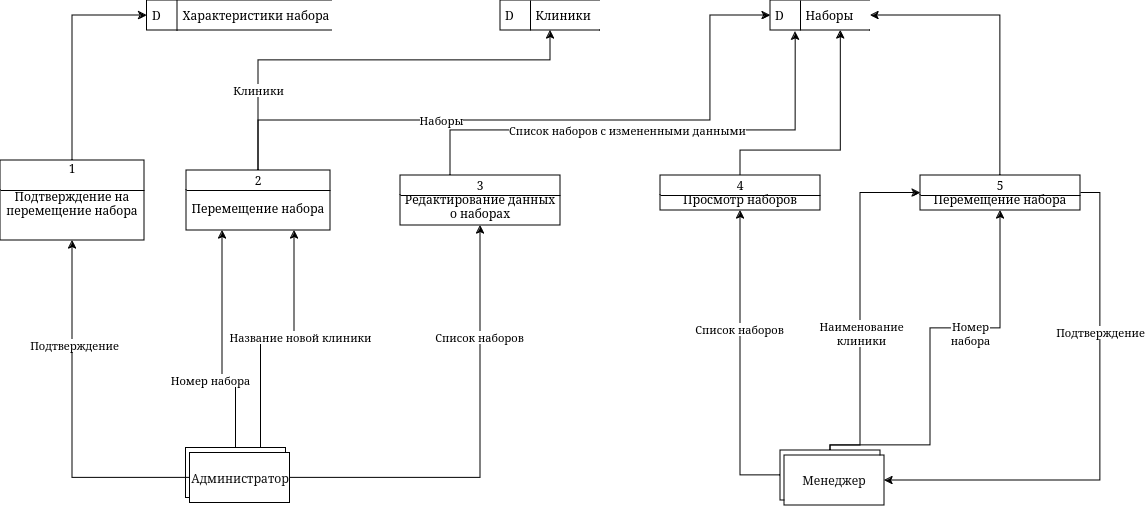

The diagram above was exported from draw.io. Its source (the exported page's mxGraphModel, read from the mxfile embedded in the PNG):
<mxGraphModel dx="959" dy="1614" grid="1" gridSize="10" guides="1" tooltips="1" connect="1" arrows="1" fold="1" page="1" pageScale="1" pageWidth="850" pageHeight="1100" background="#ffffff" math="0" shadow="0">
  <root>
    <mxCell id="0" />
    <mxCell id="1" parent="0" />
    <mxCell id="MEN7w-pZfLL2DkIXyNT3-49" style="edgeStyle=orthogonalEdgeStyle;rounded=0;orthogonalLoop=1;jettySize=auto;html=1;exitX=0.5;exitY=0;exitDx=0;exitDy=0;entryX=0.25;entryY=1;entryDx=0;entryDy=0;" edge="1" parent="1" source="MEN7w-pZfLL2DkIXyNT3-12" target="MEN7w-pZfLL2DkIXyNT3-47">
      <mxGeometry relative="1" as="geometry">
        <Array as="points">
          <mxPoint x="275" y="370" />
          <mxPoint x="262" y="370" />
        </Array>
      </mxGeometry>
    </mxCell>
    <mxCell id="MEN7w-pZfLL2DkIXyNT3-53" value="Номер набора" style="edgeLabel;html=1;align=center;verticalAlign=middle;resizable=0;points=[];" vertex="1" connectable="0" parent="MEN7w-pZfLL2DkIXyNT3-49">
      <mxGeometry x="0.4186" y="1" relative="1" as="geometry">
        <mxPoint x="-11" y="83" as="offset" />
      </mxGeometry>
    </mxCell>
    <mxCell id="MEN7w-pZfLL2DkIXyNT3-50" style="edgeStyle=orthogonalEdgeStyle;rounded=0;orthogonalLoop=1;jettySize=auto;html=1;exitX=0.75;exitY=0;exitDx=0;exitDy=0;entryX=0.75;entryY=1;entryDx=0;entryDy=0;" edge="1" parent="1" source="MEN7w-pZfLL2DkIXyNT3-12" target="MEN7w-pZfLL2DkIXyNT3-47">
      <mxGeometry relative="1" as="geometry" />
    </mxCell>
    <mxCell id="MEN7w-pZfLL2DkIXyNT3-51" value="Название новой клиники" style="edgeLabel;html=1;align=center;verticalAlign=middle;resizable=0;points=[];" vertex="1" connectable="0" parent="MEN7w-pZfLL2DkIXyNT3-50">
      <mxGeometry x="0.1107" y="2" relative="1" as="geometry">
        <mxPoint x="9" as="offset" />
      </mxGeometry>
    </mxCell>
    <mxCell id="MEN7w-pZfLL2DkIXyNT3-12" value="\" style="html=1;dashed=0;whiteSpace=wrap;" vertex="1" parent="1">
      <mxGeometry x="225.5" y="437.5" width="100" height="50" as="geometry" />
    </mxCell>
    <mxCell id="MEN7w-pZfLL2DkIXyNT3-37" style="edgeStyle=orthogonalEdgeStyle;rounded=0;orthogonalLoop=1;jettySize=auto;html=1;exitX=0;exitY=0.5;exitDx=0;exitDy=0;entryX=0.5;entryY=1;entryDx=0;entryDy=0;" edge="1" parent="1" source="MEN7w-pZfLL2DkIXyNT3-13" target="MEN7w-pZfLL2DkIXyNT3-48">
      <mxGeometry relative="1" as="geometry">
        <mxPoint x="100" y="279.9999999999999" as="targetPoint" />
      </mxGeometry>
    </mxCell>
    <mxCell id="MEN7w-pZfLL2DkIXyNT3-38" value="Подтверждение" style="edgeLabel;html=1;align=center;verticalAlign=middle;resizable=0;points=[];" vertex="1" connectable="0" parent="MEN7w-pZfLL2DkIXyNT3-37">
      <mxGeometry x="0.4123" y="-2" relative="1" as="geometry">
        <mxPoint as="offset" />
      </mxGeometry>
    </mxCell>
    <mxCell id="MEN7w-pZfLL2DkIXyNT3-55" style="edgeStyle=orthogonalEdgeStyle;rounded=0;orthogonalLoop=1;jettySize=auto;html=1;exitX=1;exitY=0.5;exitDx=0;exitDy=0;entryX=0.5;entryY=1;entryDx=0;entryDy=0;" edge="1" parent="1" source="MEN7w-pZfLL2DkIXyNT3-13" target="MEN7w-pZfLL2DkIXyNT3-54">
      <mxGeometry relative="1" as="geometry" />
    </mxCell>
    <mxCell id="MEN7w-pZfLL2DkIXyNT3-56" value="Список наборов" style="edgeLabel;html=1;align=center;verticalAlign=middle;resizable=0;points=[];" vertex="1" connectable="0" parent="MEN7w-pZfLL2DkIXyNT3-55">
      <mxGeometry x="0.4957" y="1" relative="1" as="geometry">
        <mxPoint as="offset" />
      </mxGeometry>
    </mxCell>
    <mxCell id="MEN7w-pZfLL2DkIXyNT3-13" value="Администратор" style="html=1;dashed=0;whiteSpace=wrap;fillColor=#FFFFFF;fontColor=#0F0F0F;" vertex="1" parent="1">
      <mxGeometry x="229.5" y="442.5" width="100" height="50" as="geometry" />
    </mxCell>
    <mxCell id="MEN7w-pZfLL2DkIXyNT3-73" style="edgeStyle=orthogonalEdgeStyle;rounded=0;orthogonalLoop=1;jettySize=auto;html=1;entryX=0;entryY=0.5;entryDx=0;entryDy=0;" edge="1" parent="1" source="MEN7w-pZfLL2DkIXyNT3-47" target="MEN7w-pZfLL2DkIXyNT3-69">
      <mxGeometry relative="1" as="geometry">
        <Array as="points">
          <mxPoint x="298" y="110" />
          <mxPoint x="750" y="110" />
          <mxPoint x="750" y="5" />
        </Array>
      </mxGeometry>
    </mxCell>
    <mxCell id="MEN7w-pZfLL2DkIXyNT3-76" value="Наборы" style="edgeLabel;html=1;align=center;verticalAlign=middle;resizable=0;points=[];" vertex="1" connectable="0" parent="MEN7w-pZfLL2DkIXyNT3-73">
      <mxGeometry x="-0.3013" y="-2" relative="1" as="geometry">
        <mxPoint y="-2" as="offset" />
      </mxGeometry>
    </mxCell>
    <mxCell id="MEN7w-pZfLL2DkIXyNT3-47" value="&#10;&#10;&#10;2&#10;&#10;Перемещение набора&#10;" style="swimlane;fontStyle=0;childLayout=stackLayout;horizontal=1;startSize=20;fillColor=#ffffff;horizontalStack=0;resizeParent=1;resizeParentMax=0;resizeLast=0;collapsible=0;marginBottom=0;swimlaneFillColor=#ffffff;" vertex="1" parent="1">
      <mxGeometry x="226" y="160" width="144" height="60" as="geometry" />
    </mxCell>
    <mxCell id="MEN7w-pZfLL2DkIXyNT3-72" style="edgeStyle=orthogonalEdgeStyle;rounded=0;orthogonalLoop=1;jettySize=auto;html=1;entryX=0;entryY=0.5;entryDx=0;entryDy=0;" edge="1" parent="1" source="MEN7w-pZfLL2DkIXyNT3-48" target="MEN7w-pZfLL2DkIXyNT3-71">
      <mxGeometry relative="1" as="geometry">
        <Array as="points">
          <mxPoint x="112" y="5" />
        </Array>
      </mxGeometry>
    </mxCell>
    <mxCell id="MEN7w-pZfLL2DkIXyNT3-48" value="&#10;&#10;&#10;1&#10;&#10;Подтверждение на &#10;перемещение набора&#10;" style="swimlane;fontStyle=0;childLayout=stackLayout;horizontal=1;startSize=30;fillColor=#ffffff;horizontalStack=0;resizeParent=1;resizeParentMax=0;resizeLast=0;collapsible=0;marginBottom=0;swimlaneFillColor=#ffffff;" vertex="1" parent="1">
      <mxGeometry x="40" y="150" width="144" height="80" as="geometry" />
    </mxCell>
    <mxCell id="MEN7w-pZfLL2DkIXyNT3-54" value="&#10;&#10;&#10;3&#10;Редактирование данных &#10;о наборах&#10;" style="swimlane;fontStyle=0;childLayout=stackLayout;horizontal=1;startSize=20;fillColor=#ffffff;horizontalStack=0;resizeParent=1;resizeParentMax=0;resizeLast=0;collapsible=0;marginBottom=0;swimlaneFillColor=#ffffff;" vertex="1" parent="1">
      <mxGeometry x="440" y="165" width="160" height="50" as="geometry" />
    </mxCell>
    <mxCell id="MEN7w-pZfLL2DkIXyNT3-63" style="edgeStyle=orthogonalEdgeStyle;rounded=0;orthogonalLoop=1;jettySize=auto;html=1;exitX=0.5;exitY=0;exitDx=0;exitDy=0;entryX=0.5;entryY=1;entryDx=0;entryDy=0;" edge="1" parent="1" source="MEN7w-pZfLL2DkIXyNT3-57" target="MEN7w-pZfLL2DkIXyNT3-60">
      <mxGeometry relative="1" as="geometry">
        <Array as="points">
          <mxPoint x="970" y="435" />
          <mxPoint x="970" y="318" />
          <mxPoint x="1040" y="318" />
        </Array>
      </mxGeometry>
    </mxCell>
    <mxCell id="MEN7w-pZfLL2DkIXyNT3-64" value="Номер &lt;br&gt;набора" style="edgeLabel;html=1;align=center;verticalAlign=middle;resizable=0;points=[];" vertex="1" connectable="0" parent="MEN7w-pZfLL2DkIXyNT3-63">
      <mxGeometry x="-0.2131" y="1" relative="1" as="geometry">
        <mxPoint x="41" y="-56" as="offset" />
      </mxGeometry>
    </mxCell>
    <mxCell id="MEN7w-pZfLL2DkIXyNT3-65" style="edgeStyle=orthogonalEdgeStyle;rounded=0;orthogonalLoop=1;jettySize=auto;html=1;exitX=0.5;exitY=0;exitDx=0;exitDy=0;entryX=0;entryY=0.5;entryDx=0;entryDy=0;" edge="1" parent="1" source="MEN7w-pZfLL2DkIXyNT3-57" target="MEN7w-pZfLL2DkIXyNT3-60">
      <mxGeometry relative="1" as="geometry">
        <Array as="points">
          <mxPoint x="900" y="435" />
          <mxPoint x="900" y="182" />
        </Array>
      </mxGeometry>
    </mxCell>
    <mxCell id="MEN7w-pZfLL2DkIXyNT3-66" value="Наименование&lt;br&gt;клиники" style="edgeLabel;html=1;align=center;verticalAlign=middle;resizable=0;points=[];" vertex="1" connectable="0" parent="MEN7w-pZfLL2DkIXyNT3-65">
      <mxGeometry x="-0.12" y="-1" relative="1" as="geometry">
        <mxPoint y="6" as="offset" />
      </mxGeometry>
    </mxCell>
    <mxCell id="MEN7w-pZfLL2DkIXyNT3-67" style="edgeStyle=orthogonalEdgeStyle;rounded=0;orthogonalLoop=1;jettySize=auto;html=1;exitX=0;exitY=0.5;exitDx=0;exitDy=0;entryX=0.5;entryY=1;entryDx=0;entryDy=0;" edge="1" parent="1" source="MEN7w-pZfLL2DkIXyNT3-57" target="MEN7w-pZfLL2DkIXyNT3-59">
      <mxGeometry relative="1" as="geometry" />
    </mxCell>
    <mxCell id="MEN7w-pZfLL2DkIXyNT3-68" value="Список наборов" style="edgeLabel;html=1;align=center;verticalAlign=middle;resizable=0;points=[];" vertex="1" connectable="0" parent="MEN7w-pZfLL2DkIXyNT3-67">
      <mxGeometry x="0.2192" y="1" relative="1" as="geometry">
        <mxPoint as="offset" />
      </mxGeometry>
    </mxCell>
    <mxCell id="MEN7w-pZfLL2DkIXyNT3-57" value="\" style="html=1;dashed=0;whiteSpace=wrap;" vertex="1" parent="1">
      <mxGeometry x="820" y="440" width="100" height="50" as="geometry" />
    </mxCell>
    <mxCell id="MEN7w-pZfLL2DkIXyNT3-58" value="Менеджер" style="html=1;dashed=0;whiteSpace=wrap;fillColor=#FFFFFF;fontColor=#0F0F0F;" vertex="1" parent="1">
      <mxGeometry x="824" y="445" width="100" height="50" as="geometry" />
    </mxCell>
    <mxCell id="MEN7w-pZfLL2DkIXyNT3-80" style="edgeStyle=orthogonalEdgeStyle;rounded=0;orthogonalLoop=1;jettySize=auto;html=1;exitX=0.5;exitY=0;exitDx=0;exitDy=0;entryX=0.703;entryY=0.993;entryDx=0;entryDy=0;entryPerimeter=0;" edge="1" parent="1" source="MEN7w-pZfLL2DkIXyNT3-59" target="MEN7w-pZfLL2DkIXyNT3-69">
      <mxGeometry relative="1" as="geometry">
        <mxPoint x="880" y="30" as="targetPoint" />
        <Array as="points">
          <mxPoint x="780" y="140" />
          <mxPoint x="880" y="140" />
        </Array>
      </mxGeometry>
    </mxCell>
    <mxCell id="MEN7w-pZfLL2DkIXyNT3-59" value="&#10;&#10;4&#10;Просмотр наборов&#10;" style="swimlane;fontStyle=0;childLayout=stackLayout;horizontal=1;startSize=20;fillColor=#ffffff;horizontalStack=0;resizeParent=1;resizeParentMax=0;resizeLast=0;collapsible=0;marginBottom=0;swimlaneFillColor=#ffffff;" vertex="1" parent="1">
      <mxGeometry x="700" y="165" width="160" height="35" as="geometry" />
    </mxCell>
    <mxCell id="MEN7w-pZfLL2DkIXyNT3-61" style="edgeStyle=orthogonalEdgeStyle;rounded=0;orthogonalLoop=1;jettySize=auto;html=1;exitX=1;exitY=0.5;exitDx=0;exitDy=0;entryX=1;entryY=0.5;entryDx=0;entryDy=0;" edge="1" parent="1" source="MEN7w-pZfLL2DkIXyNT3-60" target="MEN7w-pZfLL2DkIXyNT3-58">
      <mxGeometry relative="1" as="geometry" />
    </mxCell>
    <mxCell id="MEN7w-pZfLL2DkIXyNT3-62" value="Подтверждение" style="edgeLabel;html=1;align=center;verticalAlign=middle;resizable=0;points=[];" vertex="1" connectable="0" parent="MEN7w-pZfLL2DkIXyNT3-61">
      <mxGeometry x="-0.4252" relative="1" as="geometry">
        <mxPoint y="9" as="offset" />
      </mxGeometry>
    </mxCell>
    <mxCell id="MEN7w-pZfLL2DkIXyNT3-79" style="edgeStyle=orthogonalEdgeStyle;rounded=0;orthogonalLoop=1;jettySize=auto;html=1;entryX=1;entryY=0.5;entryDx=0;entryDy=0;" edge="1" parent="1" source="MEN7w-pZfLL2DkIXyNT3-60" target="MEN7w-pZfLL2DkIXyNT3-69">
      <mxGeometry relative="1" as="geometry">
        <Array as="points">
          <mxPoint x="1040" y="5" />
        </Array>
      </mxGeometry>
    </mxCell>
    <mxCell id="MEN7w-pZfLL2DkIXyNT3-60" value="&#10;&#10;5&#10;Перемещение набора&#10;" style="swimlane;fontStyle=0;childLayout=stackLayout;horizontal=1;startSize=20;fillColor=#ffffff;horizontalStack=0;resizeParent=1;resizeParentMax=0;resizeLast=0;collapsible=0;marginBottom=0;swimlaneFillColor=#ffffff;" vertex="1" parent="1">
      <mxGeometry x="960" y="165" width="160" height="35" as="geometry" />
    </mxCell>
    <mxCell id="MEN7w-pZfLL2DkIXyNT3-69" value="D&amp;nbsp;&amp;nbsp;&amp;nbsp;&amp;nbsp;&amp;nbsp;&amp;nbsp; Наборы" style="html=1;dashed=0;whiteSpace=wrap;shape=mxgraph.dfd.dataStoreID;align=left;spacingLeft=3;points=[[0,0],[0.5,0],[1,0],[0,0.5],[1,0.5],[0,1],[0.5,1],[1,1]];" vertex="1" parent="1">
      <mxGeometry x="810" y="-10" width="100" height="30" as="geometry" />
    </mxCell>
    <mxCell id="MEN7w-pZfLL2DkIXyNT3-70" value="D&amp;nbsp;&amp;nbsp;&amp;nbsp;&amp;nbsp;&amp;nbsp;&amp;nbsp; Клиники" style="html=1;dashed=0;whiteSpace=wrap;shape=mxgraph.dfd.dataStoreID;align=left;spacingLeft=3;points=[[0,0],[0.5,0],[1,0],[0,0.5],[1,0.5],[0,1],[0.5,1],[1,1]];" vertex="1" parent="1">
      <mxGeometry x="540" y="-10" width="100" height="30" as="geometry" />
    </mxCell>
    <mxCell id="MEN7w-pZfLL2DkIXyNT3-71" value="D&amp;nbsp;&amp;nbsp;&amp;nbsp;&amp;nbsp;&amp;nbsp;&amp;nbsp; Характеристики набора" style="html=1;dashed=0;whiteSpace=wrap;shape=mxgraph.dfd.dataStoreID;align=left;spacingLeft=3;points=[[0,0],[0.5,0],[1,0],[0,0.5],[1,0.5],[0,1],[0.5,1],[1,1]];" vertex="1" parent="1">
      <mxGeometry x="186.5" y="-10" width="186" height="30" as="geometry" />
    </mxCell>
    <mxCell id="MEN7w-pZfLL2DkIXyNT3-74" style="edgeStyle=orthogonalEdgeStyle;rounded=0;orthogonalLoop=1;jettySize=auto;html=1;exitX=0.5;exitY=0;exitDx=0;exitDy=0;entryX=0.5;entryY=1;entryDx=0;entryDy=0;" edge="1" parent="1" source="MEN7w-pZfLL2DkIXyNT3-47" target="MEN7w-pZfLL2DkIXyNT3-70">
      <mxGeometry relative="1" as="geometry">
        <Array as="points">
          <mxPoint x="298" y="50" />
          <mxPoint x="590" y="50" />
        </Array>
      </mxGeometry>
    </mxCell>
    <mxCell id="MEN7w-pZfLL2DkIXyNT3-75" value="Клиники" style="edgeLabel;html=1;align=center;verticalAlign=middle;resizable=0;points=[];" vertex="1" connectable="0" parent="MEN7w-pZfLL2DkIXyNT3-74">
      <mxGeometry x="-0.7349" y="-2" relative="1" as="geometry">
        <mxPoint x="-2" y="-23" as="offset" />
      </mxGeometry>
    </mxCell>
    <mxCell id="MEN7w-pZfLL2DkIXyNT3-77" style="edgeStyle=orthogonalEdgeStyle;rounded=0;orthogonalLoop=1;jettySize=auto;html=1;entryX=0.551;entryY=1.039;entryDx=0;entryDy=0;entryPerimeter=0;" edge="1" parent="1">
      <mxGeometry relative="1" as="geometry">
        <mxPoint x="489.9955172413793" y="164.99999999999977" as="sourcePoint" />
        <mxPoint x="835.1299999999999" y="21.169999999999845" as="targetPoint" />
        <Array as="points">
          <mxPoint x="490.03" y="120" />
          <mxPoint x="835.03" y="120" />
        </Array>
      </mxGeometry>
    </mxCell>
    <mxCell id="MEN7w-pZfLL2DkIXyNT3-78" value="Список наборов с измененными данными" style="edgeLabel;html=1;align=center;verticalAlign=middle;resizable=0;points=[];" vertex="1" connectable="0" parent="MEN7w-pZfLL2DkIXyNT3-77">
      <mxGeometry x="-0.0923" relative="1" as="geometry">
        <mxPoint as="offset" />
      </mxGeometry>
    </mxCell>
  </root>
</mxGraphModel>